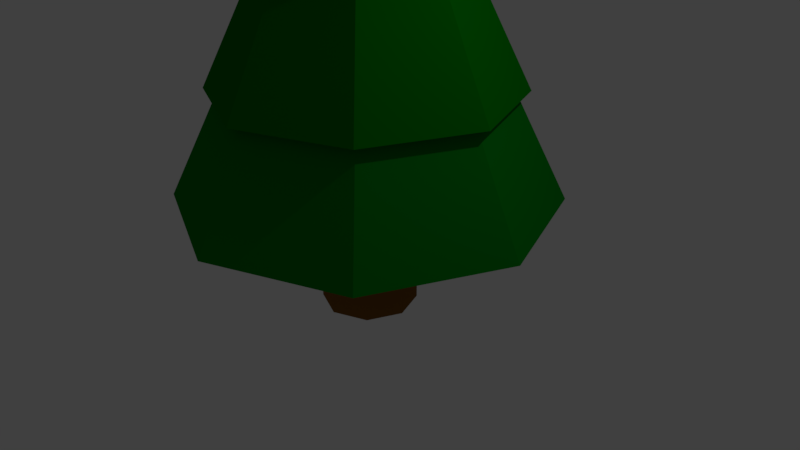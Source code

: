 # Source: Tree02.blend  (saved by Blender 2.79.0; exported with 4.5.12 LTS)
import bpy
from mathutils import Matrix  # noqa: F401  (used for matrix-valued properties, if any)

bpy.ops.wm.read_factory_settings(use_empty=True)
scene = bpy.context.scene
scene.name = 'Scene'

# ---- collections
col_collection_1 = bpy.data.collections.new('Collection 1'); scene.collection.children.link(col_collection_1)

# ---- materials (node trees are filled in below, after node groups)
mat_leaaaves = bpy.data.materials.new('Leaaaves')
mat_leaaaves.alpha_threshold = 0.0
mat_leaaaves.use_transparent_shadow = False
mat_leaaaves.diffuse_color = (0.0, 0.214, 0.007523, 1.0)
mat_leaaaves.roughness = 0.5
mat_leaaaves.specular_intensity = 0.0
mat_asdads = bpy.data.materials.new('asdads')
mat_asdads.alpha_threshold = 0.0
mat_asdads.use_transparent_shadow = False
mat_asdads.diffuse_color = (0.0, 0.1845, 0.0007608, 1.0)
mat_asdads.roughness = 0.5
mat_asdads.specular_intensity = 0.0
mat_woodtree = bpy.data.materials.new('WoodTree')
mat_woodtree.alpha_threshold = 0.0
mat_woodtree.use_transparent_shadow = False
mat_woodtree.diffuse_color = (0.233, 0.09591, 0.01171, 1.0)
mat_woodtree.roughness = 0.5
mat_woodtree.specular_intensity = 0.0
mat_woodtree.line_color = (0.0, 0.0, 0.0, 1.0)

# ---- material node trees

# ---- world
world_world = bpy.data.worlds.new('World'); scene.world = world_world
world_world.color = (0.05088, 0.05088, 0.05088)
world_world.use_sun_shadow = False
world_world.sun_shadow_jitter_overblur = 0.0
world_world.cycles.sampling_method = 'MANUAL'

# ---- cameras
cam_camera = bpy.data.cameras.new('Camera')
cam_camera.clip_end = 100.0
cam_camera.lens = 35.0
cam_camera.sensor_width = 32.0
cam_camera.sensor_height = 18.0
cam_camera.ortho_scale = 7.314
cam_camera.dof.focus_distance = 0.0
cam_camera.dof.aperture_fstop = 128.0

# ---- lights
light_lamp = bpy.data.lights.new('Lamp', 'POINT')
light_lamp.transmission_factor = 0.0
light_lamp.cutoff_distance = 30.0
light_lamp.energy = 100.0
light_lamp.shadow_buffer_clip_start = 1.001
light_lamp.shadow_soft_size = 0.1
light_lamp.shadow_maximum_resolution = 0.006
light_lamp.use_absolute_resolution = True

# ---- meshes
me_cone_003 = bpy.data.meshes.new('Cone.003')
me_cone_003.from_pydata([(0.0, 1.0, -1.0), (0.7071, 0.7071, -1.0), (1.0, -4.371e-08, -1.0), (0.7071, -0.7071, -1.0), (-8.742e-08, -1.0, -1.0), (-0.7071, -0.7071, -1.0), (-1.0, 1.192e-08, -1.0), (-0.7071, 0.7071, -1.0), (0.0, 0.0, 1.0), (-1.653e-09, 0.7781, -1.0), (0.5502, 0.5502, -1.0), (0.7781, -3.236e-08, -1.0), (0.5502, -0.5502, -1.0), (-6.968e-08, -0.7781, -1.0), (-0.5502, -0.5502, -1.0), (-0.7781, 1.093e-08, -1.0), (-0.5502, 0.5502, -1.0), (6.158e-09, 0.7781, -0.7756), (0.5502, 0.5502, -0.7756), (0.7781, -3.236e-08, -0.7756), (0.5502, -0.5502, -0.7756), (-6.187e-08, -0.7781, -0.7756), (-0.5502, -0.5502, -0.7756), (-0.7781, 1.093e-08, -0.7756), (-0.5502, 0.5502, -0.7756)], [], [(0, 8, 1), (1, 8, 2), (2, 8, 3), (3, 8, 4), (4, 8, 5), (5, 8, 6), (6, 8, 7), (7, 8, 0), (6, 7, 16, 15), (15, 16, 24, 23), (5, 6, 15, 14), (0, 1, 10, 9), (4, 5, 14, 13), (3, 4, 13, 12), (2, 3, 12, 11), (1, 2, 11, 10), (7, 0, 9, 16), (17, 18, 19, 20, 21, 22, 23, 24), (13, 14, 22, 21), (11, 12, 20, 19), (9, 10, 18, 17), (16, 9, 17, 24), (14, 15, 23, 22), (12, 13, 21, 20), (10, 11, 19, 18)])
me_cone_003.materials.append(mat_leaaaves)
me_cone_003.use_remesh_preserve_volume = False
me_cone_003.use_remesh_preserve_attributes = False
me_cone_003.use_mirror_vertex_groups = False
me_cone_003.update()
me_cone_002 = bpy.data.meshes.new('Cone.002')
me_cone_002.from_pydata([(0.0, 1.0, -1.0), (0.7071, 0.7071, -1.0), (1.0, -4.371e-08, -1.0), (0.7071, -0.7071, -1.0), (-8.742e-08, -1.0, -1.0), (-0.7071, -0.7071, -1.0), (-1.0, 1.192e-08, -1.0), (-0.7071, 0.7071, -1.0), (0.0, 0.0, 1.0)], [], [(0, 8, 1), (1, 8, 2), (2, 8, 3), (3, 8, 4), (4, 8, 5), (5, 8, 6), (6, 8, 7), (7, 8, 0), (0, 1, 2, 3, 4, 5, 6, 7)])
me_cone_002.materials.append(mat_asdads)
me_cone_002.use_remesh_preserve_volume = False
me_cone_002.use_remesh_preserve_attributes = False
me_cone_002.use_mirror_vertex_groups = False
me_cone_002.update()
me_cone_001 = bpy.data.meshes.new('Cone.001')
me_cone_001.from_pydata([(0.0, 1.0, -1.0), (0.7071, 0.7071, -1.0), (1.0, -4.371e-08, -1.0), (0.7071, -0.7071, -1.0), (-8.742e-08, -1.0, -1.0), (-0.7071, -0.7071, -1.0), (-1.0, 1.192e-08, -1.0), (-0.7071, 0.7071, -1.0), (0.0, 0.0, 1.0)], [], [(0, 8, 1), (1, 8, 2), (2, 8, 3), (3, 8, 4), (4, 8, 5), (5, 8, 6), (6, 8, 7), (7, 8, 0), (0, 1, 2, 3, 4, 5, 6, 7)])
me_cone_001.materials.append(mat_leaaaves)
me_cone_001.use_remesh_preserve_volume = False
me_cone_001.use_remesh_preserve_attributes = False
me_cone_001.use_mirror_vertex_groups = False
me_cone_001.update()
me_cone = bpy.data.meshes.new('Cone')
me_cone.from_pydata([(0.0, 1.0, -1.0), (0.7071, 0.7071, -1.0), (1.0, -4.371e-08, -1.0), (0.7071, -0.7071, -1.0), (-8.742e-08, -1.0, -1.0), (-0.7071, -0.7071, -1.0), (-1.0, 1.192e-08, -1.0), (-0.7071, 0.7071, -1.0), (0.0, 0.0, 1.0)], [], [(0, 8, 1), (1, 8, 2), (2, 8, 3), (3, 8, 4), (4, 8, 5), (5, 8, 6), (6, 8, 7), (7, 8, 0), (0, 1, 2, 3, 4, 5, 6, 7)])
me_cone.materials.append(mat_asdads)
me_cone.use_remesh_preserve_volume = False
me_cone.use_remesh_preserve_attributes = False
me_cone.use_mirror_vertex_groups = False
me_cone.update()
me_cube = bpy.data.meshes.new('Cube')
me_cube.from_pydata([(0.0, 1.0, -1.0), (0.0, 1.0, 1.0), (0.7071, 0.7071, -1.0), (0.7071, 0.7071, 1.0), (1.0, -4.371e-08, -1.0), (1.0, -4.371e-08, 1.0), (0.7071, -0.7071, -1.0), (0.7071, -0.7071, 1.0), (-8.742e-08, -1.0, -1.0), (-8.742e-08, -1.0, 1.0), (-0.7071, -0.7071, -1.0), (-0.7071, -0.7071, 1.0), (-1.0, 1.192e-08, -1.0), (-1.0, 1.192e-08, 1.0), (-0.7071, 0.7071, -1.0), (-0.7071, 0.7071, 1.0), (-0.3404, 0.3404, 10.79), (-0.4814, 9.605e-09, 10.79), (-0.3404, -0.3404, 10.79), (1.325e-07, -0.4814, 10.79), (0.3404, -0.3404, 10.79), (0.4814, -1.718e-08, 10.79), (0.3404, 0.3404, 10.79), (1.746e-07, 0.4814, 10.79)], [], [(0, 1, 3, 2), (2, 3, 5, 4), (4, 5, 7, 6), (6, 7, 9, 8), (8, 9, 11, 10), (10, 11, 13, 12), (12, 13, 15, 14), (14, 15, 1, 0), (0, 2, 4, 6, 8, 10, 12, 14), (3, 1, 23, 22), (9, 7, 20, 19), (22, 23, 16, 17, 18, 19, 20, 21), (5, 3, 22, 21), (1, 15, 16, 23), (13, 11, 18, 17), (7, 5, 21, 20), (15, 13, 17, 16), (11, 9, 19, 18)])
me_cube.materials.append(mat_woodtree)
me_cube.use_remesh_preserve_volume = False
me_cube.use_remesh_preserve_attributes = False
me_cube.use_mirror_vertex_groups = False
me_cube.update()

# ---- objects
ob_cone_003 = bpy.data.objects.new('Cone.003', me_cone_003)
ob_cone_002 = bpy.data.objects.new('Cone.002', me_cone_002)
ob_cone_001 = bpy.data.objects.new('Cone.001', me_cone_001)
ob_cone = bpy.data.objects.new('Cone', me_cone)
ob_cube = bpy.data.objects.new('Cube', me_cube)
ob_lamp = bpy.data.objects.new('Lamp', light_lamp)
ob_camera = bpy.data.objects.new('Camera', cam_camera)

# ---- transforms, parenting, visibility, modifiers, constraints
ob_cone_003.location = (0.0, 0.0, 3.251)
ob_cone_003.scale = (2.439, 2.439, 2.439)
ob_cone_003.lineart.crease_threshold = 0.0
ob_cone_002.location = (0.0, 0.0, 4.128)
ob_cone_002.scale = (1.934, 1.934, 1.934)
ob_cone_002.lineart.crease_threshold = 0.0
ob_cone_001.location = (0.0, 0.0, 5.435)
ob_cone_001.scale = (1.423, 1.423, 1.423)
ob_cone_001.lineart.crease_threshold = 0.0
ob_cone.location = (0.0, 0.0, 6.429)
ob_cone.lineart.crease_threshold = 0.0
ob_cube.location = (0.0, 0.0, 0.0)
ob_cube.scale = (0.6158, 0.6158, 0.6158)
ob_cube.lock_rotations_4d = False
ob_cube.empty_display_type = 'ARROWS'
ob_cube.lineart.crease_threshold = 0.0
ob_lamp.location = (4.076, 1.005, 5.904)
ob_lamp.rotation_euler = (0.6503, 0.05522, 1.866)
ob_lamp.lock_rotations_4d = False
ob_lamp.empty_display_type = 'ARROWS'
ob_lamp.color = (0.0, 0.0, 0.0, 0.0)
ob_lamp.lineart.crease_threshold = 0.0
ob_camera.location = (7.481, -6.508, 5.344)
ob_camera.rotation_euler = (1.109, 0.0, 0.8149)
ob_camera.lock_rotations_4d = False
ob_camera.empty_display_type = 'ARROWS'
ob_camera.color = (0.0, 0.0, 0.0, 0.0)
ob_camera.display_type = 'WIRE'
ob_camera.lineart.crease_threshold = 0.0

# ---- collection membership
col_collection_1.objects.link(ob_cone_003)
col_collection_1.objects.link(ob_cone_002)
col_collection_1.objects.link(ob_cone_001)
col_collection_1.objects.link(ob_cone)
col_collection_1.objects.link(ob_cube)
col_collection_1.objects.link(ob_lamp)
col_collection_1.objects.link(ob_camera)

# ---- scene / render settings (as saved in the file)
scene.camera = ob_camera
scene.frame_start = 1; scene.frame_end = 250; scene.frame_set(1)
scene.render.engine = 'BLENDER_EEVEE_NEXT'
scene.render.resolution_percentage = 50
scene.render.dither_intensity = 0.0
scene.cycles.use_denoising = False
scene.cycles.samples = 128
scene.cycles.sampling_pattern = 'TABULATED_SOBOL'
scene.cycles.use_adaptive_sampling = False
scene.cycles.use_light_tree = False
scene.cycles.blur_glossy = 0.0
scene.cycles.sample_clamp_indirect = 0.0
scene.view_settings.view_transform = 'Standard'
bpy.context.view_layer.update()
